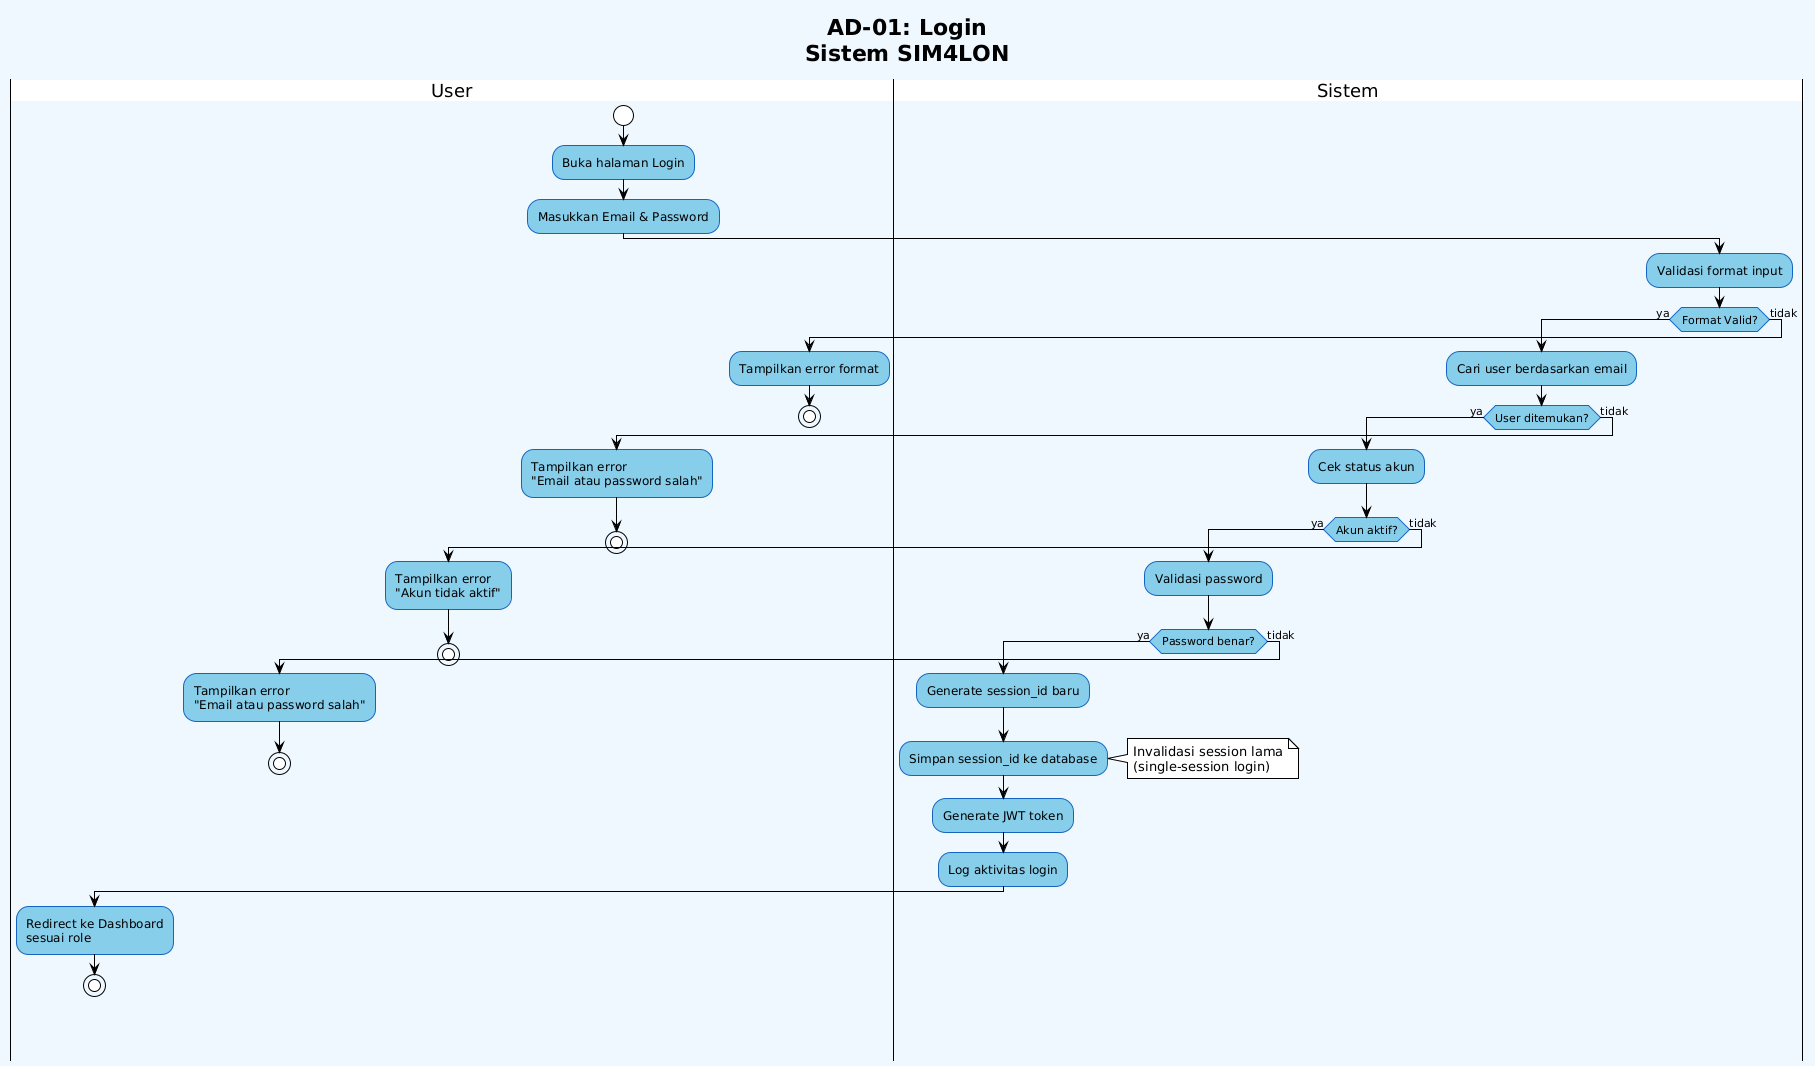

The diagram above was rendered by PlantUML. Its source (embedded in the PNG):
@startuml
!theme plain
skinparam backgroundColor #f0f8ff
skinparam ActivityBackgroundColor #87CEEB
skinparam ActivityBorderColor #1565c0
skinparam PartitionBackgroundColor #e3f2fd
skinparam PartitionBorderColor #1565c0

title **AD-01: Login**\nSistem SIM4LON

|User|
start
:Buka halaman Login;
:Masukkan Email & Password;

|Sistem|
:Validasi format input;

if (Format Valid?) then (ya)
    :Cari user berdasarkan email;
    
    if (User ditemukan?) then (ya)
        :Cek status akun;
        
        if (Akun aktif?) then (ya)
            :Validasi password;
            
            if (Password benar?) then (ya)
                :Generate session_id baru;
                :Simpan session_id ke database;
                note right: Invalidasi session lama\n(single-session login)
                :Generate JWT token;
                :Log aktivitas login;
                
                |User|
                :Redirect ke Dashboard\nsesuai role;
                stop
            else (tidak)
                |User|
                :Tampilkan error\n"Email atau password salah";
                stop
            endif
        else (tidak)
            |User|
            :Tampilkan error\n"Akun tidak aktif";
            stop
        endif
    else (tidak)
        |User|
        :Tampilkan error\n"Email atau password salah";
        stop
    endif
else (tidak)
    |User|
    :Tampilkan error format;
    stop
endif
@enduml